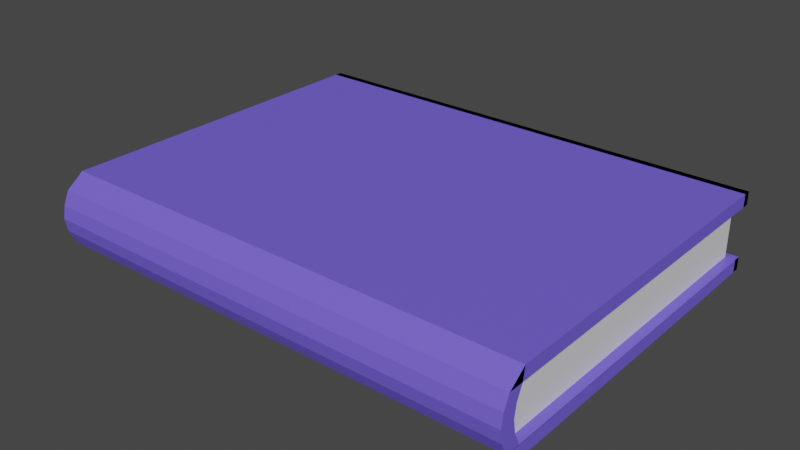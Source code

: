 # Source: Book.blend  (saved by Blender 2.91.10; exported with 4.5.12 LTS)
import bpy
from mathutils import Matrix  # noqa: F401  (used for matrix-valued properties, if any)

bpy.ops.wm.read_factory_settings(use_empty=True)
scene = bpy.context.scene
scene.name = 'Scene'

# ---- collections
col_collection = bpy.data.collections.new('Collection'); scene.collection.children.link(col_collection)

# ---- materials (node trees are filled in below, after node groups)
mat_cover = bpy.data.materials.new('Cover')
mat_cover.use_transparent_shadow = False
mat_pages = bpy.data.materials.new('Pages')
mat_pages.use_transparent_shadow = False

# ---- material node trees
mat_cover.use_nodes = True; mat_cover.node_tree.nodes.clear()
_N = mat_cover.node_tree.nodes; _L = mat_cover.node_tree.links
n0 = _N.new('ShaderNodeBsdfPrincipled'); n0.name = 'Principled BSDF'; n0.location = (10, 300)
n0.distribution = 'GGX'
n0.subsurface_method = 'BURLEY'
n0.inputs[0].default_value = (0.1718, 0.1157, 0.8, 1.0)
n0.inputs[3].default_value = 1.45
n0.inputs[27].default_value = (0.0, 0.0, 0.0, 1.0)
n0.inputs[28].default_value = 1.0
n1 = _N.new('ShaderNodeOutputMaterial'); n1.name = 'Material Output'; n1.location = (300, 300)
_L.new(n0.outputs[0], n1.inputs[0])
n1.is_active_output = True
mat_pages.use_nodes = True; mat_pages.node_tree.nodes.clear()
_N = mat_pages.node_tree.nodes; _L = mat_pages.node_tree.links
n0 = _N.new('ShaderNodeBsdfPrincipled'); n0.name = 'Principled BSDF'; n0.location = (10, 300)
n0.distribution = 'GGX'
n0.subsurface_method = 'BURLEY'
n0.inputs[3].default_value = 1.45
n0.inputs[27].default_value = (0.0, 0.0, 0.0, 1.0)
n0.inputs[28].default_value = 1.0
n1 = _N.new('ShaderNodeOutputMaterial'); n1.name = 'Material Output'; n1.location = (300, 300)
_L.new(n0.outputs[0], n1.inputs[0])
n1.is_active_output = True

# ---- world
world_world = bpy.data.worlds.new('World'); scene.world = world_world
world_world.use_nodes = True; world_world.node_tree.nodes.clear()
_N = world_world.node_tree.nodes; _L = world_world.node_tree.links
n0 = _N.new('ShaderNodeOutputWorld'); n0.name = 'World Output'; n0.location = (300, 300)
n1 = _N.new('ShaderNodeBackground'); n1.name = 'Background'; n1.location = (10, 300)
n1.inputs[0].default_value = (0.05088, 0.05088, 0.05088, 1.0)
_L.new(n1.outputs[0], n0.inputs[0])
n0.is_active_output = True
world_world.color = (0.05088, 0.05088, 0.05088)
world_world.use_sun_shadow = False
world_world.sun_shadow_jitter_overblur = 0.0

# ---- meshes
me_cube_001 = bpy.data.meshes.new('Cube.001')
me_cube_001.from_pydata([(-1.0, -0.8634, -1.0), (-1.0, -0.8634, 1.0), (-1.0, 1.0, -1.0), (-1.0, 1.0, 1.0), (1.0, -0.8634, -1.0), (1.0, -0.8634, 1.0), (1.0, 1.0, -1.0), (-1.0, -0.9536, -0.6787), (-1.0, -0.988, -0.3333), (-1.0, -1.0, 2.98e-08), (-1.0, -0.988, 0.3333), (-1.0, -0.9569, 0.6667), (1.0, -0.9569, 0.6667), (1.0, -0.988, 0.3333), (1.0, -1.0, -2.98e-08), (1.0, -0.988, -0.3333), (1.0, -0.9569, -0.6667), (1.0, -0.9545, -0.6755), (-1.0, -0.8678, -0.6787), (-1.0, -0.9022, -0.3333), (-1.0, -0.9142, 2.98e-08), (-1.0, -0.9022, 0.3333), (-1.0, -0.8712, 0.6667), (1.0, -0.8744, 0.6667), (1.0, -0.9055, 0.3333), (1.0, -0.9175, -2.98e-08), (1.0, -0.9055, -0.3333), (1.0, -0.8744, -0.6667), (1.0, -0.8719, -0.6755), (-1.0, 1.0, 0.6667), (1.0, 1.0, 0.6667), (-1.0, 1.0, -0.6787), (1.0, 1.0, -0.6711), (-0.9605, 1.0, 1.0), (0.9605, 1.0, 1.0), (0.9605, -0.8634, 1.0), (-0.9605, -0.8634, 1.0), (0.9605, -0.9558, -0.6707), (-0.9605, -0.9547, -0.6747), (0.9605, -0.988, -0.3333), (-0.9605, -0.988, -0.3333), (0.9605, -1.0, -9.934e-09), (-0.9605, -1.0, 9.934e-09), (0.9605, -0.988, 0.3333), (-0.9605, -0.988, 0.3333), (0.9605, -0.9569, 0.6667), (-0.9605, -0.9569, 0.6667), (-0.9605, 1.0, 0.6667), (0.9605, 1.0, 0.6667), (-0.9605, -0.9033, 0.3333), (0.9605, -0.9044, 0.3333), (-0.9605, -0.8723, 0.6667), (0.9605, -0.8733, 0.6667), (-0.9605, -0.9153, 9.934e-09), (0.9605, -0.9164, -9.934e-09), (-0.9605, -0.9033, -0.3333), (0.9605, -0.9044, -0.3333), (0.9605, 1.0, -1.0), (-0.9605, 1.0, -1.0), (-0.9605, -0.8634, -1.0), (0.9605, -0.8634, -1.0), (-0.9605, 1.0, -0.6761), (0.9605, 1.0, -0.6736), (-0.9605, -0.8692, -0.6776), (0.9605, -0.8706, -0.6765), (1.0, 1.0, 1.0), (-1.0, 0.9605, 1.0), (-1.0, 0.9605, 0.6667), (1.0, 0.9605, 0.6667), (-0.9605, 0.9605, 1.0), (0.9605, 0.9605, 1.0), (-0.9605, 0.9605, 0.6667), (0.9605, 0.9605, 0.6667), (1.0, 0.9605, 1.0), (-1.0, 0.9605, -1.0), (1.0, 0.9605, -1.0), (-1.0, 0.9605, -0.6787), (1.0, 0.9605, -0.6711), (0.9605, 0.9605, -1.0), (-0.9605, 0.9605, -1.0), (-0.9605, 0.9605, -0.6761), (0.9605, 0.9605, -0.6736)], [(37, 60), (38, 59)], [(46, 36, 1, 11), (57, 6, 4, 60), (33, 3, 1, 36), (4, 17, 16, 37, 38, 7, 0, 59, 60), (38, 40, 8, 7), (40, 42, 9, 8), (42, 44, 10, 9), (44, 46, 11, 10), (10, 11, 22, 21), (8, 9, 20, 19), (9, 10, 21, 20), (7, 8, 19, 18), (12, 13, 24, 23), (16, 17, 28, 27), (15, 16, 27, 26), (13, 14, 25, 24), (14, 15, 26, 25), (27, 28, 32), (12, 23, 5), (47, 29, 67, 71), (2, 31, 76, 74), (17, 4, 6, 32, 16), (2, 0, 7, 31), (11, 1, 3, 29), (30, 65, 5, 12), (50, 52, 23, 24), (54, 50, 24, 25), (56, 54, 25, 26), (28, 64, 63, 18, 19, 55, 56, 26, 27), (48, 30, 23, 52), (62, 64, 28, 32), (29, 47, 51, 22), (47, 48, 52, 51), (19, 20, 53, 55), (55, 53, 54, 56), (20, 21, 49, 53), (53, 49, 50, 54), (21, 22, 51, 49), (49, 51, 52, 50), (29, 3, 66, 67), (34, 65, 73, 70), (13, 12, 45, 43), (43, 45, 46, 44), (14, 13, 43, 41), (41, 43, 44, 42), (15, 14, 41, 39), (39, 41, 42, 40), (16, 15, 39, 37), (37, 39, 40, 38), (65, 34, 35, 5), (34, 33, 36, 35), (12, 5, 35, 45), (45, 35, 36, 46), (31, 18, 63, 61), (61, 63, 64, 62), (62, 32, 77, 81), (57, 58, 79, 78), (2, 58, 59, 0), (58, 57, 60, 59), (69, 71, 67, 66), (73, 68, 72, 70), (70, 72, 71, 69), (33, 34, 70, 69), (65, 30, 68, 73), (48, 47, 71, 72), (30, 48, 72, 68), (3, 33, 69, 66), (34, 33, 3, 29, 47, 48, 30, 65), (79, 74, 76, 80), (75, 78, 81, 77), (78, 79, 80, 81), (31, 61, 80, 76), (32, 6, 75, 77), (58, 2, 74, 79), (6, 57, 78, 75), (61, 62, 81, 80), (58, 57, 6, 32, 62, 61, 31, 2), (71, 80, 81, 72), (49, 53, 55, 63, 80, 71, 51), (54, 50, 52, 72, 81, 64, 56)])
me_cube_001.polygons.foreach_set('material_index', [0, 0, 0, 0, 0, 0, 0, 0, 0, 0, 0, 0, 0, 0, 0, 0, 0, 0, 0, 0, 0, 0, 0, 0, 0, 0, 0, 0, 0, 0, 0, 0, 0, 0, 1, 0, 1, 0, 1, 0, 0, 0, 0, 0, 0, 0, 0, 0, 0, 0, 0, 0, 0, 0, 0, 0, 0, 0, 0, 0, 0, 0, 0, 0, 0, 0, 0, 0, 0, 0, 0, 0, 0, 0, 0, 0, 0, 1, 1, 1])
_uv = me_cube_001.uv_layers.new(name='UVMap')
_uv.uv.foreach_set('vector', [0.5833, 0.9167, 0.625, 0.9167, 0.625, 1.0, 0.5833, 1.0, 0.2917, 0.5, 0.375, 0.5, 0.375, 0.75, 0.2917, 0.75, 0.7917, 0.5, 0.875, 0.5, 0.875, 0.75, 0.7917, 0.75, 0.375, 0.75, 0.4156, 0.75, 0.4167, 0.75, 0.4162, 0.8333, 0.4157, 0.9167, 0.4137, 1.0, 0.375, 1.0, 0.375, 0.9167, 0.375, 0.8333, 0.4157, 0.9167, 0.4583, 0.9167, 0.4583, 1.0, 0.4167, 1.0, 0.4583, 0.9167, 0.5, 0.9167, 0.5, 1.0, 0.4583, 1.0, 0.5, 0.9167, 0.5417, 0.9167, 0.5417, 1.0, 0.5, 1.0, 0.5417, 0.9167, 0.5833, 0.9167, 0.5833, 1.0, 0.5417, 1.0, 0.5417, 1.0, 0.5833, 1.0, 0.5833, 1.0, 0.5417, 1.0, 0.4583, 1.0, 0.5, 1.0, 0.5, 1.0, 0.4583, 1.0, 0.5, 1.0, 0.5417, 1.0, 0.5417, 1.0, 0.5, 1.0, 0.4167, 1.0, 0.4583, 1.0, 0.4583, 1.0, 0.4167, 1.0, 0.5833, 0.75, 0.5417, 0.75, 0.5417, 0.75, 0.5833, 0.75, 0.4167, 0.75, 0.4156, 0.75, 0.4156, 0.75, 0.4167, 0.75, 0.4583, 0.75, 0.4167, 0.75, 0.4167, 0.75, 0.4583, 0.75, 0.5417, 0.75, 0.5, 0.75, 0.5, 0.75, 0.5417, 0.75, 0.5, 0.75, 0.4583, 0.75, 0.4583, 0.75, 0.5, 0.75, 0.4167, 0.75, 0.4156, 0.75, 0.4167, 0.75, 0.5833, 0.75, 0.5833, 0.75, 0.625, 0.75, 0.0, 0.0, 0.0, 0.0, 0.0, 0.0, 0.0, 0.0, 0.125, 0.5, 0.0, 0.0, 0.0, 0.0, 0.125, 0.5, 0.0, 0.0, 0.0, 0.0, 0.0, 0.0, 0.0, 0.0, 0.0, 0.0, 0.125, 0.5, 0.375, 1.0, 0.4137, 1.0, 0.0, 0.0, 0.5833, 1.0, 0.875, 0.75, 0.875, 0.5, 0.0, 0.0, 0.0, 0.0, 0.0, 0.0, 0.0, 0.0, 0.0, 0.0, 0.5417, 0.8333, 0.5833, 0.8333, 0.5833, 0.75, 0.5417, 0.75, 0.5, 0.8333, 0.5417, 0.8333, 0.5417, 0.75, 0.5, 0.75, 0.4583, 0.8333, 0.5, 0.8333, 0.5, 0.75, 0.4583, 0.75, 0.0, 0.0, 0.0, 0.0, 0.0, 0.0, 0.0, 0.0, 0.0, 0.0, 0.0, 0.0, 0.0, 0.0, 0.0, 0.0, 0.0, 0.0, 0.0, 0.0, 0.0, 0.0, 0.5833, 0.75, 0.5833, 0.8333, 0.0, 0.0, 0.277, 0.5, 0.4156, 0.75, 0.0, 0.0, 0.0, 0.0, 0.0, 0.0, 0.5833, 0.9167, 0.5833, 1.0, 0.0, 0.0, 0.0, 0.0, 0.5833, 0.8333, 0.5833, 0.9167, 0.4583, 1.0, 0.5, 1.0, 0.5, 0.9167, 0.4583, 0.9167, 0.4583, 0.9167, 0.5, 0.9167, 0.5, 0.8333, 0.4583, 0.8333, 0.5, 1.0, 0.5417, 1.0, 0.5417, 0.9167, 0.5, 0.9167, 0.5, 0.9167, 0.5417, 0.9167, 0.5417, 0.8333, 0.5, 0.8333, 0.5417, 1.0, 0.5833, 1.0, 0.5833, 0.9167, 0.5417, 0.9167, 0.5417, 0.9167, 0.5833, 0.9167, 0.5833, 0.8333, 0.5417, 0.8333, 0.0, 0.0, 0.875, 0.5, 0.875, 0.5, 0.0, 0.0, 0.7083, 0.5, 0.625, 0.5, 0.625, 0.5, 0.7083, 0.5, 0.5417, 0.75, 0.5833, 0.75, 0.5833, 0.8333, 0.5417, 0.8333, 0.5417, 0.8333, 0.5833, 0.8333, 0.5833, 0.9167, 0.5417, 0.9167, 0.5, 0.75, 0.5417, 0.75, 0.5417, 0.8333, 0.5, 0.8333, 0.5, 0.8333, 0.5417, 0.8333, 0.5417, 0.9167, 0.5, 0.9167, 0.4583, 0.75, 0.5, 0.75, 0.5, 0.8333, 0.4583, 0.8333, 0.4583, 0.8333, 0.5, 0.8333, 0.5, 0.9167, 0.4583, 0.9167, 0.4167, 0.75, 0.4583, 0.75, 0.4583, 0.8333, 0.4162, 0.8333, 0.4162, 0.8333, 0.4583, 0.8333, 0.4583, 0.9167, 0.4157, 0.9167, 0.625, 0.5, 0.7083, 0.5, 0.7083, 0.75, 0.625, 0.75, 0.7083, 0.5, 0.7917, 0.5, 0.7917, 0.75, 0.7083, 0.75, 0.5833, 0.75, 0.625, 0.75, 0.625, 0.8333, 0.5833, 0.8333, 0.5833, 0.8333, 0.625, 0.8333, 0.625, 0.9167, 0.5833, 0.9167, 0.0, 0.0, 0.0, 0.0, 0.1385, 0.25, 0.0, 0.0, 0.0, 0.0, 0.1385, 0.25, 0.277, 0.5, 0.0, 0.0, 0.0, 0.0, 0.0, 0.0, 0.0, 0.0, 0.0, 0.0, 0.2917, 0.5, 0.2083, 0.5, 0.2083, 0.5, 0.2917, 0.5, 0.125, 0.5, 0.2083, 0.5, 0.2083, 0.75, 0.125, 0.75, 0.2083, 0.5, 0.2917, 0.5, 0.2917, 0.75, 0.2083, 0.75, 0.7917, 0.5, 0.0, 0.0, 0.0, 0.0, 0.875, 0.5, 0.625, 0.5, 0.0, 0.0, 0.0, 0.0, 0.7083, 0.5, 0.7083, 0.5, 0.0, 0.0, 0.0, 0.0, 0.7917, 0.5, 0.7917, 0.5, 0.7083, 0.5, 0.7083, 0.5, 0.7917, 0.5, 0.0, 0.0, 0.0, 0.0, 0.0, 0.0, 0.0, 0.0, 0.0, 0.0, 0.0, 0.0, 0.0, 0.0, 0.0, 0.0, 0.0, 0.0, 0.0, 0.0, 0.0, 0.0, 0.0, 0.0, 0.875, 0.5, 0.7917, 0.5, 0.7917, 0.5, 0.875, 0.5, 0.0, 0.0, 0.0, 0.0, 0.0, 0.0, 0.0, 0.0, 0.0, 0.0, 0.0, 0.0, 0.0, 0.0, 0.0, 0.0, 0.2083, 0.5, 0.125, 0.5, 0.0, 0.0, 0.0, 0.0, 0.375, 0.5, 0.2917, 0.5, 0.0, 0.0, 0.0, 0.0, 0.2917, 0.5, 0.2083, 0.5, 0.0, 0.0, 0.0, 0.0, 0.0, 0.0, 0.0, 0.0, 0.0, 0.0, 0.0, 0.0, 0.0, 0.0, 0.0, 0.0, 0.0, 0.0, 0.0, 0.0, 0.2083, 0.5, 0.125, 0.5, 0.125, 0.5, 0.2083, 0.5, 0.375, 0.5, 0.2917, 0.5, 0.2917, 0.5, 0.375, 0.5, 0.0, 0.0, 0.0, 0.0, 0.0, 0.0, 0.0, 0.0, 0.0, 0.0, 0.0, 0.0, 0.0, 0.0, 0.0, 0.0, 0.0, 0.0, 0.0, 0.0, 0.0, 0.0, 0.0, 0.0, 0.0, 0.0, 0.0, 0.0, 0.0, 0.0, 0.0, 0.0, 0.0, 0.0, 0.0, 0.0, 0.0, 0.0, 0.0, 0.0, 0.0, 0.0, 0.0, 0.0, 0.0, 0.0, 0.0, 0.0, 0.0, 0.0, 0.0, 0.0, 0.0, 0.0, 0.0, 0.0, 0.0, 0.0, 0.0, 0.0])
me_cube_001.materials.append(mat_cover)
me_cube_001.materials.append(mat_pages)
me_cube_001.use_remesh_fix_poles = True
me_cube_001.use_remesh_preserve_attributes = False
me_cube_001.use_mirror_x = True
me_cube_001.use_mirror_y = True
me_cube_001.use_mirror_vertex_groups = False
me_cube_001.use_mirror_topology = True
me_cube_001.update()

# ---- objects
ob_cube = bpy.data.objects.new('Cube', me_cube_001)

# ---- transforms, parenting, visibility, modifiers, constraints
ob_cube.location = (0.0, 0.0, 0.0)
ob_cube.scale = (0.3593, 0.2764, 0.05797)
ob_cube.lineart.crease_threshold = 0.0
ob_cube.use_mesh_mirror_x = True
ob_cube.use_mesh_mirror_y = True

# ---- collection membership
col_collection.objects.link(ob_cube)

# ---- scene / render settings (as saved in the file)
scene.frame_start = 1; scene.frame_end = 250; scene.frame_set(1)
scene.render.engine = 'BLENDER_EEVEE_NEXT'
scene.cycles.use_denoising = False
scene.cycles.samples = 128
scene.cycles.sampling_pattern = 'TABULATED_SOBOL'
scene.cycles.use_adaptive_sampling = False
scene.cycles.use_light_tree = False
scene.view_settings.view_transform = 'Filmic'
bpy.context.view_layer.update()

# ---- added for rendering (the .blend has no active camera and no usable light): camera, sun
cam_auto = bpy.data.cameras.new('AutoCamera')
cam_auto.lens = 50.0
cam_auto.sensor_width = 36.0
cam_auto.clip_end = 1000.0
ob_auto_camera = bpy.data.objects.new('AutoCamera', cam_auto)
scene.collection.objects.link(ob_auto_camera)
ob_auto_camera.location = (0.845714, -1.01486, 0.676571)
ob_auto_camera.rotation_euler = (1.09748, -7.21219e-08, 0.694738)
scene.camera = ob_auto_camera
light_auto_sun = bpy.data.lights.new('AutoSun', 'SUN')
light_auto_sun.energy = 3.0
light_auto_sun.angle = 0.0523599
ob_auto_sun = bpy.data.objects.new('AutoSun', light_auto_sun)
scene.collection.objects.link(ob_auto_sun)
ob_auto_sun.rotation_euler = (0.872665, 0.174533, 0.523599)
bpy.context.view_layer.update()

